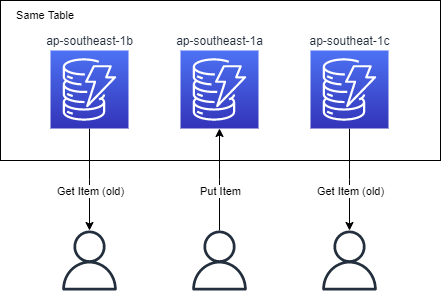

The diagram above was exported from draw.io. Its source (the exported page's mxGraphModel, read from the mxfile embedded in the PNG):
<mxGraphModel dx="1338" dy="857" grid="0" gridSize="10" guides="1" tooltips="1" connect="1" arrows="1" fold="1" page="1" pageScale="1" pageWidth="1100" pageHeight="850" math="0" shadow="0">
  <root>
    <mxCell id="NyjG0Q4OuJosc5KmsV-7-0" />
    <mxCell id="NyjG0Q4OuJosc5KmsV-7-1" parent="NyjG0Q4OuJosc5KmsV-7-0" />
    <mxCell id="NyjG0Q4OuJosc5KmsV-7-2" value="sam" style="rounded=0;whiteSpace=wrap;html=1;fontSize=11;" parent="NyjG0Q4OuJosc5KmsV-7-1" vertex="1">
      <mxGeometry x="340" y="250" width="440" height="160" as="geometry" />
    </mxCell>
    <mxCell id="NyjG0Q4OuJosc5KmsV-7-3" value="" style="edgeStyle=orthogonalEdgeStyle;rounded=0;orthogonalLoop=1;jettySize=auto;html=1;fontSize=11;" parent="NyjG0Q4OuJosc5KmsV-7-1" source="NyjG0Q4OuJosc5KmsV-7-5" target="NyjG0Q4OuJosc5KmsV-7-14" edge="1">
      <mxGeometry relative="1" as="geometry" />
    </mxCell>
    <mxCell id="NyjG0Q4OuJosc5KmsV-7-4" value="Get Item (old)" style="edgeLabel;html=1;align=center;verticalAlign=middle;resizable=0;points=[];fontSize=11;" parent="NyjG0Q4OuJosc5KmsV-7-3" vertex="1" connectable="0">
      <mxGeometry x="-0.1713" y="1" relative="1" as="geometry">
        <mxPoint x="-1" y="20" as="offset" />
      </mxGeometry>
    </mxCell>
    <mxCell id="NyjG0Q4OuJosc5KmsV-7-5" value="ap-southeast-1b" style="sketch=0;points=[[0,0,0],[0.25,0,0],[0.5,0,0],[0.75,0,0],[1,0,0],[0,1,0],[0.25,1,0],[0.5,1,0],[0.75,1,0],[1,1,0],[0,0.25,0],[0,0.5,0],[0,0.75,0],[1,0.25,0],[1,0.5,0],[1,0.75,0]];outlineConnect=0;fontColor=#232F3E;gradientColor=#4D72F3;gradientDirection=north;fillColor=#3334B9;strokeColor=#ffffff;dashed=0;verticalLabelPosition=top;verticalAlign=bottom;align=center;html=1;fontSize=12;fontStyle=0;aspect=fixed;shape=mxgraph.aws4.resourceIcon;resIcon=mxgraph.aws4.dynamodb;labelPosition=center;" parent="NyjG0Q4OuJosc5KmsV-7-1" vertex="1">
      <mxGeometry x="390" y="300" width="78" height="78" as="geometry" />
    </mxCell>
    <mxCell id="NyjG0Q4OuJosc5KmsV-7-6" value="ap-southeast-1a" style="sketch=0;points=[[0,0,0],[0.25,0,0],[0.5,0,0],[0.75,0,0],[1,0,0],[0,1,0],[0.25,1,0],[0.5,1,0],[0.75,1,0],[1,1,0],[0,0.25,0],[0,0.5,0],[0,0.75,0],[1,0.25,0],[1,0.5,0],[1,0.75,0]];outlineConnect=0;fontColor=#232F3E;gradientColor=#4D72F3;gradientDirection=north;fillColor=#3334B9;strokeColor=#ffffff;dashed=0;verticalLabelPosition=top;verticalAlign=bottom;align=center;html=1;fontSize=12;fontStyle=0;aspect=fixed;shape=mxgraph.aws4.resourceIcon;resIcon=mxgraph.aws4.dynamodb;labelPosition=center;" parent="NyjG0Q4OuJosc5KmsV-7-1" vertex="1">
      <mxGeometry x="520" y="300" width="78" height="78" as="geometry" />
    </mxCell>
    <mxCell id="NyjG0Q4OuJosc5KmsV-7-7" value="" style="edgeStyle=orthogonalEdgeStyle;rounded=0;orthogonalLoop=1;jettySize=auto;html=1;fontSize=11;" parent="NyjG0Q4OuJosc5KmsV-7-1" source="NyjG0Q4OuJosc5KmsV-7-9" target="NyjG0Q4OuJosc5KmsV-7-15" edge="1">
      <mxGeometry relative="1" as="geometry" />
    </mxCell>
    <mxCell id="NyjG0Q4OuJosc5KmsV-7-8" value="Get Item (old)" style="edgeLabel;html=1;align=center;verticalAlign=middle;resizable=0;points=[];fontSize=11;" parent="NyjG0Q4OuJosc5KmsV-7-7" vertex="1" connectable="0">
      <mxGeometry x="0.1663" y="1" relative="1" as="geometry">
        <mxPoint x="-1" y="3" as="offset" />
      </mxGeometry>
    </mxCell>
    <mxCell id="NyjG0Q4OuJosc5KmsV-7-9" value="ap-southeat-1c" style="sketch=0;points=[[0,0,0],[0.25,0,0],[0.5,0,0],[0.75,0,0],[1,0,0],[0,1,0],[0.25,1,0],[0.5,1,0],[0.75,1,0],[1,1,0],[0,0.25,0],[0,0.5,0],[0,0.75,0],[1,0.25,0],[1,0.5,0],[1,0.75,0]];outlineConnect=0;fontColor=#232F3E;gradientColor=#4D72F3;gradientDirection=north;fillColor=#3334B9;strokeColor=#ffffff;dashed=0;verticalLabelPosition=top;verticalAlign=bottom;align=center;html=1;fontSize=12;fontStyle=0;aspect=fixed;shape=mxgraph.aws4.resourceIcon;resIcon=mxgraph.aws4.dynamodb;labelPosition=center;" parent="NyjG0Q4OuJosc5KmsV-7-1" vertex="1">
      <mxGeometry x="650" y="300" width="78" height="78" as="geometry" />
    </mxCell>
    <mxCell id="NyjG0Q4OuJosc5KmsV-7-10" value="" style="edgeStyle=orthogonalEdgeStyle;rounded=0;orthogonalLoop=1;jettySize=auto;html=1;fontSize=7;labelPosition=center;verticalLabelPosition=top;align=center;verticalAlign=bottom;" parent="NyjG0Q4OuJosc5KmsV-7-1" source="NyjG0Q4OuJosc5KmsV-7-12" target="NyjG0Q4OuJosc5KmsV-7-6" edge="1">
      <mxGeometry relative="1" as="geometry" />
    </mxCell>
    <mxCell id="NyjG0Q4OuJosc5KmsV-7-11" value="Put Item" style="edgeLabel;html=1;align=center;verticalAlign=middle;resizable=0;points=[];fontSize=11;" parent="NyjG0Q4OuJosc5KmsV-7-10" vertex="1" connectable="0">
      <mxGeometry x="-0.3001" y="1" relative="1" as="geometry">
        <mxPoint x="1" y="-4" as="offset" />
      </mxGeometry>
    </mxCell>
    <mxCell id="NyjG0Q4OuJosc5KmsV-7-12" value="" style="sketch=0;outlineConnect=0;fontColor=#232F3E;gradientColor=none;fillColor=#232F3D;strokeColor=none;dashed=0;verticalLabelPosition=top;verticalAlign=bottom;align=center;html=1;fontSize=12;fontStyle=0;aspect=fixed;pointerEvents=1;shape=mxgraph.aws4.user;labelPosition=center;" parent="NyjG0Q4OuJosc5KmsV-7-1" vertex="1">
      <mxGeometry x="529" y="480" width="60" height="60" as="geometry" />
    </mxCell>
    <mxCell id="NyjG0Q4OuJosc5KmsV-7-13" value="Same Table" style="text;html=1;strokeColor=none;fillColor=none;align=center;verticalAlign=middle;whiteSpace=wrap;rounded=0;fontSize=11;" parent="NyjG0Q4OuJosc5KmsV-7-1" vertex="1">
      <mxGeometry x="340" y="250" width="90" height="30" as="geometry" />
    </mxCell>
    <mxCell id="NyjG0Q4OuJosc5KmsV-7-14" value="" style="sketch=0;outlineConnect=0;fontColor=#232F3E;gradientColor=none;fillColor=#232F3D;strokeColor=none;dashed=0;verticalLabelPosition=top;verticalAlign=bottom;align=center;html=1;fontSize=12;fontStyle=0;aspect=fixed;pointerEvents=1;shape=mxgraph.aws4.user;labelPosition=center;" parent="NyjG0Q4OuJosc5KmsV-7-1" vertex="1">
      <mxGeometry x="399" y="480" width="60" height="60" as="geometry" />
    </mxCell>
    <mxCell id="NyjG0Q4OuJosc5KmsV-7-15" value="" style="sketch=0;outlineConnect=0;fontColor=#232F3E;gradientColor=none;fillColor=#232F3D;strokeColor=none;dashed=0;verticalLabelPosition=top;verticalAlign=bottom;align=center;html=1;fontSize=12;fontStyle=0;aspect=fixed;pointerEvents=1;shape=mxgraph.aws4.user;labelPosition=center;" parent="NyjG0Q4OuJosc5KmsV-7-1" vertex="1">
      <mxGeometry x="659" y="480" width="60" height="60" as="geometry" />
    </mxCell>
  </root>
</mxGraphModel>